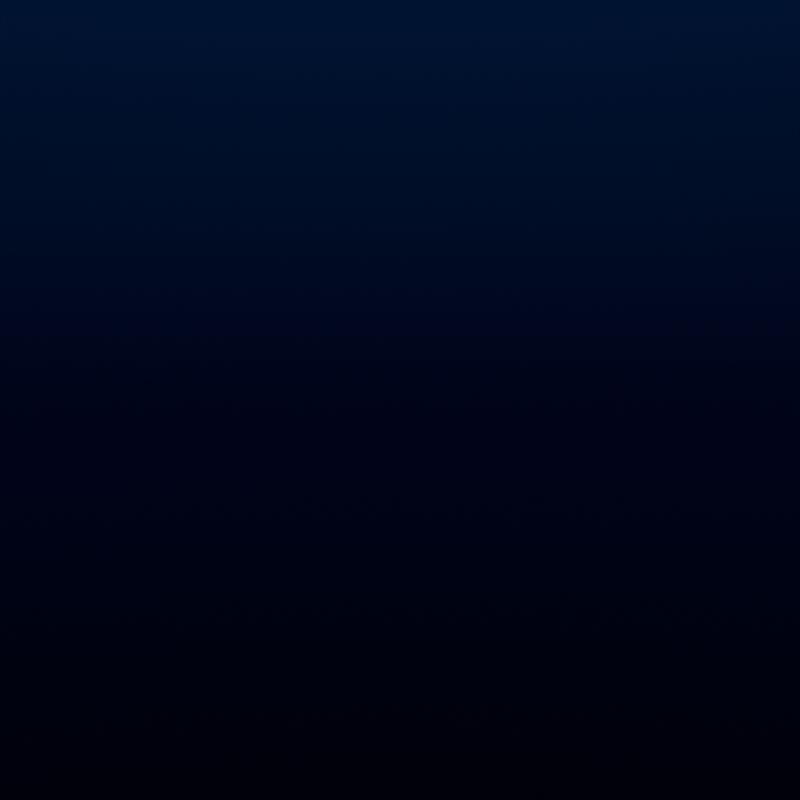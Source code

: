 # Source: Underwater_Skybox.blend  (saved by Blender 3.2.14; exported with 4.5.12 LTS)
import bpy
from mathutils import Matrix  # noqa: F401  (used for matrix-valued properties, if any)

bpy.ops.wm.read_factory_settings(use_empty=True)
scene = bpy.context.scene
scene.name = 'Scene'

# ---- collections
col_collection = bpy.data.collections.new('Collection'); scene.collection.children.link(col_collection)

# ---- world
world_world = bpy.data.worlds.new('World'); scene.world = world_world
world_world.use_nodes = True; world_world.node_tree.nodes.clear()
_N = world_world.node_tree.nodes; _L = world_world.node_tree.links
n0 = _N.new('ShaderNodeOutputWorld'); n0.name = 'World Output'; n0.location = (434, 300)
n1 = _N.new('ShaderNodeBackground'); n1.name = 'Background'; n1.location = (239, 281)
n2 = _N.new('ShaderNodeTexCoord'); n2.name = 'Texture Coordinate'; n2.location = (-700, 199)
n3 = _N.new('ShaderNodeSeparateXYZ'); n3.name = 'Separate XYZ'; n3.location = (-503, 215)
n4 = _N.new('ShaderNodeMapRange'); n4.name = 'Map Range'; n4.location = (-283, 155)
n4.inputs[1].default_value = -1.0
n5 = _N.new('ShaderNodeValToRGB'); n5.name = 'ColorRamp'; n5.location = (-51, 273)
while len(n5.color_ramp.elements) > 1: n5.color_ramp.elements.remove(n5.color_ramp.elements[-1])
n5.color_ramp.elements[0].position = 0.2614; n5.color_ramp.elements[0].color = (0.0, 0.0, 0.0, 1.0)
_e = n5.color_ramp.elements.new(0.5); _e.color = (0.0, 0.001, 0.01, 1.0)
_e = n5.color_ramp.elements.new(0.75); _e.color = (0.0, 0.009882, 0.03621, 1.0)
_e = n5.color_ramp.elements.new(1.0); _e.color = (0.0, 0.03524, 0.07245, 1.0)
_L.new(n1.outputs[0], n0.inputs[0])
_L.new(n5.outputs[0], n1.inputs[0])
_L.new(n2.outputs[0], n3.inputs[0])
_L.new(n4.outputs[0], n5.inputs[0])
_L.new(n3.outputs[2], n4.inputs[0])
n0.is_active_output = True
world_world.color = (0.05088, 0.05088, 0.05088)
world_world.use_sun_shadow = False
world_world.sun_shadow_jitter_overblur = 0.0

# ---- cameras
cam_camera_001 = bpy.data.cameras.new('Camera.001')

# ---- objects
ob_camera = bpy.data.objects.new('Camera', cam_camera_001)

# ---- transforms, parenting, visibility, modifiers, constraints
ob_camera.location = (0.0, 0.0, 0.0)
ob_camera.rotation_euler = (1.561, 0.007764, -0.913)

# ---- collection membership
col_collection.objects.link(ob_camera)

# ---- scene / render settings (as saved in the file)
scene.camera = ob_camera
scene.frame_start = 1; scene.frame_end = 250; scene.frame_set(31)
scene.render.engine = 'BLENDER_EEVEE_NEXT'
scene.render.image_settings.color_mode = 'RGB'
scene.render.resolution_x = 2048
scene.render.resolution_y = 2048
scene.cycles.sampling_pattern = 'TABULATED_SOBOL'
scene.cycles.use_light_tree = False
scene.view_settings.view_transform = 'Filmic'
bpy.context.view_layer.update()

# ---- added for rendering (the .blend has no usable light): sun
light_auto_sun = bpy.data.lights.new('AutoSun', 'SUN')
light_auto_sun.energy = 3.0
light_auto_sun.angle = 0.0523599
ob_auto_sun = bpy.data.objects.new('AutoSun', light_auto_sun)
scene.collection.objects.link(ob_auto_sun)
ob_auto_sun.rotation_euler = (0.872665, 0.174533, 0.523599)
bpy.context.view_layer.update()
